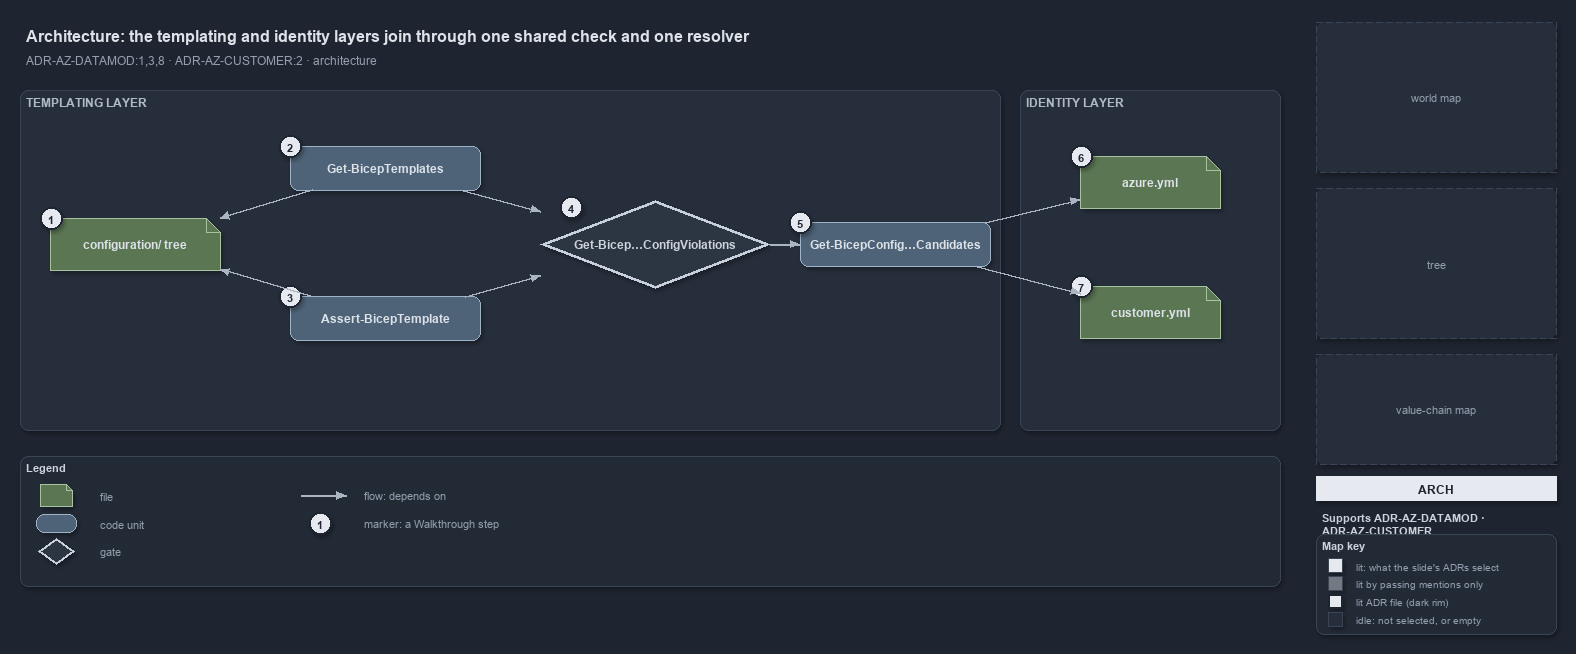

The diagram above was exported from draw.io. Its source (the exported page's mxGraphModel, read from the mxfile embedded in the PNG):
<mxGraphModel dx="1024" dy="768" grid="0" gridSize="10" guides="1" tooltips="1" connect="1" arrows="1" fold="1" page="1" pageScale="1" pageWidth="1572" pageHeight="640" background="#1E2430" math="0" shadow="1">
  <root>
    <mxCell id="0" />
    <mxCell id="1" parent="0" />
    <mxCell id="title" value="Architecture: the templating and identity layers join through one shared check and one resolver" style="text;html=1;align=left;verticalAlign=middle;fontSize=16;fontStyle=1;fontColor=#DDE2E9;" vertex="1" parent="1">
      <mxGeometry x="20" y="14" width="1260" height="30" as="geometry" />
    </mxCell>
    <mxCell id="subtitle" value="ADR-AZ-DATAMOD:1,3,8 · ADR-AZ-CUSTOMER:2 · architecture" style="text;html=1;align=left;verticalAlign=middle;fontSize=12;fontColor=#949FAE;" vertex="1" parent="1">
      <mxGeometry x="20" y="44" width="1240" height="20" as="geometry" />
    </mxCell>
    <mxCell id="band-templating" value="TEMPLATING LAYER" style="rounded=1;html=1;arcSize=3;fillColor=#262E3B;strokeColor=#3A4555;verticalAlign=top;align=left;spacingLeft=8;fontStyle=1;fontSize=12;fontColor=#B0BAC7;" vertex="1" parent="1">
      <mxGeometry x="20" y="84" width="980" height="340" as="geometry" />
    </mxCell>
    <mxCell id="band-identity" value="IDENTITY LAYER" style="rounded=1;html=1;arcSize=3;fillColor=#262E3B;strokeColor=#3A4555;verticalAlign=top;align=left;spacingLeft=8;fontStyle=1;fontSize=12;fontColor=#B0BAC7;" vertex="1" parent="1">
      <mxGeometry x="1020" y="84" width="260" height="340" as="geometry" />
    </mxCell>
    <mxCell id="f-tree" value="&lt;b&gt;configuration/ tree&lt;/b&gt;" style="shape=note;size=14;whiteSpace=wrap;html=1;fillColor=#5B7653;strokeColor=#A9C29F;fontColor=#DDE2E9;fontSize=12;" vertex="1" parent="1">
      <mxGeometry x="50" y="212" width="170" height="52" as="geometry" />
    </mxCell>
    <mxCell id="c-gbt" value="&lt;b&gt;Get-BicepTemplates&lt;/b&gt;" style="rounded=1;whiteSpace=wrap;html=1;arcSize=20;fillColor=#4E6378;strokeColor=#9FB3C8;fontColor=#DDE2E9;fontSize=12;" vertex="1" parent="1">
      <mxGeometry x="290" y="140" width="190" height="44" as="geometry" />
    </mxCell>
    <mxCell id="c-abt" value="&lt;b&gt;Assert-BicepTemplate&lt;/b&gt;" style="rounded=1;whiteSpace=wrap;html=1;arcSize=20;fillColor=#4E6378;strokeColor=#9FB3C8;fontColor=#DDE2E9;fontSize=12;" vertex="1" parent="1">
      <mxGeometry x="290" y="290" width="190" height="44" as="geometry" />
    </mxCell>
    <mxCell id="g-check" value="&lt;b&gt;Get-Bicep…ConfigViolations&lt;/b&gt;" style="rhombus;whiteSpace=wrap;html=1;fillColor=#2C3542;strokeColor=#C7D0DB;strokeWidth=3;fontColor=#CDD3DC;fontSize=12;" vertex="1" parent="1">
      <mxGeometry x="540" y="194" width="230" height="88" as="geometry" />
    </mxCell>
    <mxCell id="c-cand" value="&lt;b&gt;Get-BicepConfig…Candidates&lt;/b&gt;" style="rounded=1;whiteSpace=wrap;html=1;arcSize=20;fillColor=#4E6378;strokeColor=#9FB3C8;fontColor=#DDE2E9;fontSize=12;" vertex="1" parent="1">
      <mxGeometry x="800" y="216" width="190" height="44" as="geometry" />
    </mxCell>
    <mxCell id="f-azure" value="&lt;b&gt;azure.yml&lt;/b&gt;" style="shape=note;size=14;whiteSpace=wrap;html=1;fillColor=#5B7653;strokeColor=#A9C29F;fontColor=#DDE2E9;fontSize=12;" vertex="1" parent="1">
      <mxGeometry x="1080" y="150" width="140" height="52" as="geometry" />
    </mxCell>
    <mxCell id="f-customer" value="&lt;b&gt;customer.yml&lt;/b&gt;" style="shape=note;size=14;whiteSpace=wrap;html=1;fillColor=#5B7653;strokeColor=#A9C29F;fontColor=#DDE2E9;fontSize=12;" vertex="1" parent="1">
      <mxGeometry x="1080" y="280" width="140" height="52" as="geometry" />
    </mxCell>
    <mxCell id="e-gbt-tree" value="" style="edgeStyle=orthogonalEdgeStyle;rounded=1;html=1;fontSize=10;fontColor=#CDD3DC;endArrow=block;strokeColor=#AAB4C3;shadow=0;" edge="1" parent="1" source="c-gbt" target="f-tree">
      <mxGeometry relative="1" as="geometry" />
    </mxCell>
    <mxCell id="e-abt-tree" value="" style="edgeStyle=orthogonalEdgeStyle;rounded=1;html=1;fontSize=10;fontColor=#CDD3DC;endArrow=block;strokeColor=#AAB4C3;shadow=0;" edge="1" parent="1" source="c-abt" target="f-tree">
      <mxGeometry relative="1" as="geometry" />
    </mxCell>
    <mxCell id="e-gbt-check" value="" style="edgeStyle=orthogonalEdgeStyle;rounded=1;html=1;fontSize=10;fontColor=#CDD3DC;endArrow=block;strokeColor=#AAB4C3;shadow=0;" edge="1" parent="1" source="c-gbt" target="g-check">
      <mxGeometry relative="1" as="geometry" />
    </mxCell>
    <mxCell id="e-abt-check" value="" style="edgeStyle=orthogonalEdgeStyle;rounded=1;html=1;fontSize=10;fontColor=#CDD3DC;endArrow=block;strokeColor=#AAB4C3;shadow=0;" edge="1" parent="1" source="c-abt" target="g-check">
      <mxGeometry relative="1" as="geometry" />
    </mxCell>
    <mxCell id="e-check-cand" value="" style="edgeStyle=orthogonalEdgeStyle;rounded=1;html=1;fontSize=10;fontColor=#CDD3DC;endArrow=block;strokeColor=#AAB4C3;shadow=0;" edge="1" parent="1" source="g-check" target="c-cand">
      <mxGeometry relative="1" as="geometry" />
    </mxCell>
    <mxCell id="e-cand-azure" value="" style="edgeStyle=orthogonalEdgeStyle;rounded=1;html=1;fontSize=10;fontColor=#CDD3DC;endArrow=block;strokeColor=#AAB4C3;shadow=0;" edge="1" parent="1" source="c-cand" target="f-azure">
      <mxGeometry relative="1" as="geometry" />
    </mxCell>
    <mxCell id="e-cand-customer" value="" style="edgeStyle=orthogonalEdgeStyle;rounded=1;html=1;fontSize=10;fontColor=#CDD3DC;endArrow=block;strokeColor=#AAB4C3;shadow=0;" edge="1" parent="1" source="c-cand" target="f-customer">
      <mxGeometry relative="1" as="geometry" />
    </mxCell>
    <mxCell id="mark-1" value="1" style="ellipse;html=1;fillColor=#E6EAF0;strokeColor=#1E2430;strokeWidth=2;fontColor=#1E2430;fontStyle=1;fontSize=11;" vertex="1" parent="1">
      <mxGeometry x="40" y="201" width="22" height="22" as="geometry" />
    </mxCell>
    <mxCell id="mark-2" value="2" style="ellipse;html=1;fillColor=#E6EAF0;strokeColor=#1E2430;strokeWidth=2;fontColor=#1E2430;fontStyle=1;fontSize=11;" vertex="1" parent="1">
      <mxGeometry x="279" y="129" width="22" height="22" as="geometry" />
    </mxCell>
    <mxCell id="mark-3" value="3" style="ellipse;html=1;fillColor=#E6EAF0;strokeColor=#1E2430;strokeWidth=2;fontColor=#1E2430;fontStyle=1;fontSize=11;" vertex="1" parent="1">
      <mxGeometry x="279" y="279" width="22" height="22" as="geometry" />
    </mxCell>
    <mxCell id="mark-4" value="4" style="ellipse;html=1;fillColor=#E6EAF0;strokeColor=#1E2430;strokeWidth=2;fontColor=#1E2430;fontStyle=1;fontSize=11;" vertex="1" parent="1">
      <mxGeometry x="560" y="190" width="22" height="22" as="geometry" />
    </mxCell>
    <mxCell id="mark-5" value="5" style="ellipse;html=1;fillColor=#E6EAF0;strokeColor=#1E2430;strokeWidth=2;fontColor=#1E2430;fontStyle=1;fontSize=11;" vertex="1" parent="1">
      <mxGeometry x="789" y="205" width="22" height="22" as="geometry" />
    </mxCell>
    <mxCell id="mark-6" value="6" style="ellipse;html=1;fillColor=#E6EAF0;strokeColor=#1E2430;strokeWidth=2;fontColor=#1E2430;fontStyle=1;fontSize=11;" vertex="1" parent="1">
      <mxGeometry x="1070" y="139" width="22" height="22" as="geometry" />
    </mxCell>
    <mxCell id="mark-7" value="7" style="ellipse;html=1;fillColor=#E6EAF0;strokeColor=#1E2430;strokeWidth=2;fontColor=#1E2430;fontStyle=1;fontSize=11;" vertex="1" parent="1">
      <mxGeometry x="1070" y="269" width="22" height="22" as="geometry" />
    </mxCell>
    <mxCell id="legend" value="&lt;b&gt;Legend&lt;/b&gt;" style="rounded=1;whiteSpace=wrap;html=1;arcSize=6;fillColor=#222A36;strokeColor=#3A4555;align=left;verticalAlign=top;spacing=8;fontSize=11;fontColor=#CDD3DC;" vertex="1" parent="1">
      <mxGeometry x="20" y="450" width="1260" height="130" as="geometry" />
    </mxCell>
    <mxCell id="lg-0-0" value="" style="shape=note;size=6;html=1;fillColor=#5B7653;strokeColor=#A9C29F;" vertex="1" parent="1">
      <mxGeometry x="40" y="478" width="32" height="22" as="geometry" />
    </mxCell>
    <mxCell id="lg-0-0-t" value="file" style="text;html=1;align=left;verticalAlign=middle;fontSize=11;fontColor=#949FAE;" vertex="1" parent="1">
      <mxGeometry x="94" y="479" width="200" height="20" as="geometry" />
    </mxCell>
    <mxCell id="lg-0-1" value="" style="rounded=1;html=1;arcSize=20;fillColor=#4E6378;strokeColor=#9FB3C8;" vertex="1" parent="1">
      <mxGeometry x="36" y="508" width="40" height="18" as="geometry" />
    </mxCell>
    <mxCell id="lg-0-1-t" value="code unit" style="text;html=1;align=left;verticalAlign=middle;fontSize=11;fontColor=#949FAE;" vertex="1" parent="1">
      <mxGeometry x="94" y="507" width="200" height="20" as="geometry" />
    </mxCell>
    <mxCell id="lg-0-2" value="" style="rhombus;html=1;fillColor=#2C3542;strokeColor=#C7D0DB;strokeWidth=2;" vertex="1" parent="1">
      <mxGeometry x="38" y="532" width="36" height="26" as="geometry" />
    </mxCell>
    <mxCell id="lg-0-2-t" value="gate" style="text;html=1;align=left;verticalAlign=middle;fontSize=11;fontColor=#949FAE;" vertex="1" parent="1">
      <mxGeometry x="94" y="535" width="200" height="20" as="geometry" />
    </mxCell>
    <mxCell id="lg-1-0-a" value="" style="text;html=1;strokeColor=none;fillColor=none;" vertex="1" parent="1">
      <mxGeometry x="300" y="489" width="1" height="1" as="geometry" />
    </mxCell>
    <mxCell id="lg-1-0-b" value="" style="text;html=1;strokeColor=none;fillColor=none;" vertex="1" parent="1">
      <mxGeometry x="346" y="489" width="1" height="1" as="geometry" />
    </mxCell>
    <mxCell id="lg-1-0" value="" style="edgeStyle=orthogonalEdgeStyle;rounded=1;html=1;fontSize=10;fontColor=#CDD3DC;endArrow=block;strokeColor=#AAB4C3;shadow=0;" edge="1" parent="1" source="lg-1-0-a" target="lg-1-0-b">
      <mxGeometry relative="1" as="geometry" />
    </mxCell>
    <mxCell id="lg-1-0-t" value="flow: depends on" style="text;html=1;align=left;verticalAlign=middle;fontSize=11;fontColor=#949FAE;" vertex="1" parent="1">
      <mxGeometry x="358" y="479" width="220" height="20" as="geometry" />
    </mxCell>
    <mxCell id="lg-1-1" value="1" style="ellipse;html=1;fillColor=#E6EAF0;strokeColor=#1E2430;strokeWidth=2;fontColor=#1E2430;fontStyle=1;fontSize=11;" vertex="1" parent="1">
      <mxGeometry x="309" y="506" width="22" height="22" as="geometry" />
    </mxCell>
    <mxCell id="lg-1-1-t" value="marker: a Walkthrough step" style="text;html=1;align=left;verticalAlign=middle;fontSize=11;fontColor=#949FAE;" vertex="1" parent="1">
      <mxGeometry x="358" y="507" width="220" height="20" as="geometry" />
    </mxCell>
    <mxCell id="minimap-grid" value="world map" style="rounded=1;arcSize=4;whiteSpace=wrap;html=1;fillColor=#262E3B;strokeColor=#3A4555;dashed=1;fontColor=#949FAE;fontSize=11;" vertex="1" parent="1">
      <mxGeometry x="1316" y="16" width="240" height="150" as="geometry" />
    </mxCell>
    <mxCell id="minimap-tree" value="tree" style="rounded=1;arcSize=4;whiteSpace=wrap;html=1;fillColor=#262E3B;strokeColor=#3A4555;dashed=1;fontColor=#949FAE;fontSize=11;" vertex="1" parent="1">
      <mxGeometry x="1316" y="182" width="240" height="150" as="geometry" />
    </mxCell>
    <mxCell id="minimap-chain" value="value-chain map" style="rounded=1;arcSize=4;whiteSpace=wrap;html=1;fillColor=#262E3B;strokeColor=#3A4555;dashed=1;fontColor=#949FAE;fontSize=11;" vertex="1" parent="1">
      <mxGeometry x="1316" y="348" width="240" height="110" as="geometry" />
    </mxCell>
    <mxCell id="lens-badge" value="ARCH" style="rounded=0;whiteSpace=wrap;html=1;align=center;verticalAlign=middle;fontSize=12;fontStyle=1;fontColor=#1E2430;fillColor=#E6EAF0;strokeColor=none;" vertex="1" parent="1">
      <mxGeometry x="1316" y="470" width="240" height="24" as="geometry" />
    </mxCell>
    <mxCell id="supports" value="&lt;b&gt;Supports&lt;/b&gt; ADR-AZ-DATAMOD &amp;#183;&lt;br&gt;ADR-AZ-CUSTOMER" style="text;html=1;whiteSpace=wrap;align=left;verticalAlign=top;fontSize=11;fontColor=#CDD3DC;" vertex="1" parent="1">
      <mxGeometry x="1316" y="500" width="240" height="34" as="geometry" />
    </mxCell>
    <mxCell id="mapkey" value="&lt;b&gt;Map key&lt;/b&gt;" style="rounded=1;whiteSpace=wrap;html=1;arcSize=6;fillColor=#222A36;strokeColor=#3A4555;align=left;verticalAlign=top;spacing=8;fontSize=11;fontColor=#CDD3DC;" vertex="1" parent="1">
      <mxGeometry x="1316" y="528" width="240" height="100" as="geometry" />
    </mxCell>
    <mxCell id="mk-lit" value="" style="rounded=0;html=1;fillColor=#E6EAF0;strokeColor=#3A4555;" vertex="1" parent="1">
      <mxGeometry x="1328" y="552" width="14" height="14" as="geometry" />
    </mxCell>
    <mxCell id="mk-lit-t" value="lit: what the slide's ADRs select" style="text;html=1;align=left;verticalAlign=middle;fontSize=10.5;fontColor=#949FAE;" vertex="1" parent="1">
      <mxGeometry x="1350" y="549" width="200" height="20" as="geometry" />
    </mxCell>
    <mxCell id="mk-mention" value="" style="rounded=0;html=1;fillColor=#737983;strokeColor=#3A4555;" vertex="1" parent="1">
      <mxGeometry x="1328" y="570" width="14" height="14" as="geometry" />
    </mxCell>
    <mxCell id="mk-mention-t" value="lit by passing mentions only" style="text;html=1;align=left;verticalAlign=middle;fontSize=10.5;fontColor=#949FAE;" vertex="1" parent="1">
      <mxGeometry x="1350" y="567" width="200" height="20" as="geometry" />
    </mxCell>
    <mxCell id="mk-adr" value="" style="rounded=0;html=1;fillColor=#E6EAF0;strokeColor=#1E2430;strokeWidth=2;" vertex="1" parent="1">
      <mxGeometry x="1328" y="588" width="14" height="14" as="geometry" />
    </mxCell>
    <mxCell id="mk-adr-t" value="lit ADR file (dark rim)" style="text;html=1;align=left;verticalAlign=middle;fontSize=10.5;fontColor=#949FAE;" vertex="1" parent="1">
      <mxGeometry x="1350" y="585" width="200" height="20" as="geometry" />
    </mxCell>
    <mxCell id="mk-idle" value="" style="rounded=0;html=1;fillColor=#262E3B;strokeColor=#3A4555;" vertex="1" parent="1">
      <mxGeometry x="1328" y="606" width="14" height="14" as="geometry" />
    </mxCell>
    <mxCell id="mk-idle-t" value="idle: not selected, or empty" style="text;html=1;align=left;verticalAlign=middle;fontSize=10.5;fontColor=#949FAE;" vertex="1" parent="1">
      <mxGeometry x="1350" y="603" width="200" height="20" as="geometry" />
    </mxCell>
  </root>
</mxGraphModel>